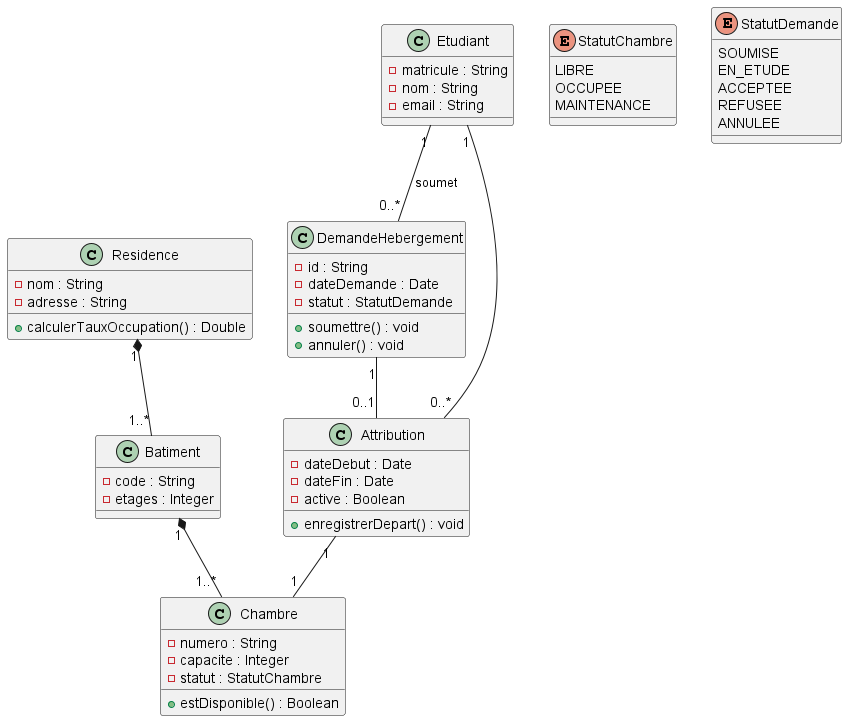

The diagram above was rendered by PlantUML. Its source (embedded in the PNG):
@startuml

class Residence {
  - nom : String
  - adresse : String
  + calculerTauxOccupation() : Double
}

class Batiment {
  - code : String
  - etages : Integer
}

class Chambre {
  - numero : String
  - capacite : Integer
  - statut : StatutChambre
  + estDisponible() : Boolean
}

class Etudiant {
  - matricule : String
  - nom : String
  - email : String
}

class DemandeHebergement {
  - id : String
  - dateDemande : Date
  - statut : StatutDemande
  + soumettre() : void
  + annuler() : void
}

class Attribution {
  - dateDebut : Date
  - dateFin : Date
  - active : Boolean
  + enregistrerDepart() : void
}

enum StatutChambre {
  LIBRE
  OCCUPEE
  MAINTENANCE
}

enum StatutDemande {
  SOUMISE
  EN_ETUDE
  ACCEPTEE
  REFUSEE
  ANNULEE
}

Residence "1" *-- "1..*" Batiment
Batiment "1" *-- "1..*" Chambre
Etudiant "1" -- "0..*" DemandeHebergement : soumet
DemandeHebergement "1" -- "0..1" Attribution
Attribution "1" -- "1" Chambre
Etudiant "1" -- "0..*" Attribution

@enduml